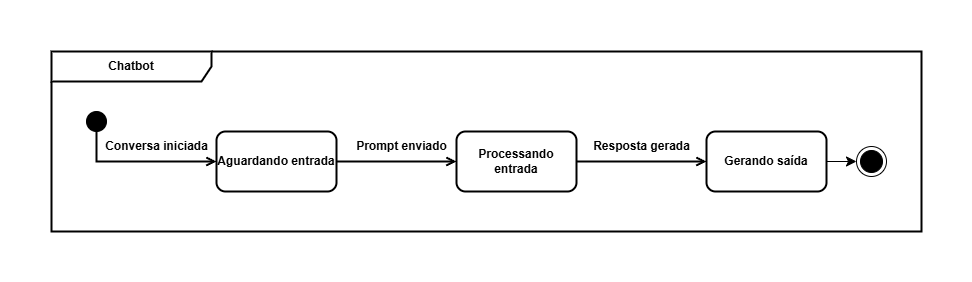

The diagram above was exported from draw.io. Its source (the exported page's mxGraphModel, read from the mxfile embedded in the PNG):
<mxGraphModel dx="1213" dy="657" grid="1" gridSize="10" guides="1" tooltips="1" connect="1" arrows="1" fold="1" page="1" pageScale="1" pageWidth="1169" pageHeight="827" math="0" shadow="0">
  <root>
    <mxCell id="0" />
    <mxCell id="1" parent="0" />
    <mxCell id="Pb6GrN82-FXIHj-kNEWP-1" value="Chatbot" style="shape=umlFrame;whiteSpace=wrap;html=1;pointerEvents=0;recursiveResize=0;container=1;collapsible=0;width=160;strokeWidth=2;fontStyle=1" parent="1" vertex="1">
      <mxGeometry x="90" y="250" width="870" height="180" as="geometry" />
    </mxCell>
    <mxCell id="Pb6GrN82-FXIHj-kNEWP-8" value="Prompt enviado" style="text;html=1;align=center;verticalAlign=middle;resizable=0;points=[];autosize=1;strokeColor=none;fillColor=none;fontStyle=1" parent="Pb6GrN82-FXIHj-kNEWP-1" vertex="1">
      <mxGeometry x="295" y="80" width="110" height="30" as="geometry" />
    </mxCell>
    <mxCell id="Pb6GrN82-FXIHj-kNEWP-3" value="" style="ellipse;html=1;shape=endState;fillColor=strokeColor;fontStyle=1" parent="Pb6GrN82-FXIHj-kNEWP-1" vertex="1">
      <mxGeometry x="805" y="95" width="30" height="30" as="geometry" />
    </mxCell>
    <mxCell id="Pb6GrN82-FXIHj-kNEWP-15" value="Resposta gerada" style="text;html=1;align=center;verticalAlign=middle;resizable=0;points=[];autosize=1;strokeColor=none;fillColor=none;fontStyle=1" parent="Pb6GrN82-FXIHj-kNEWP-1" vertex="1">
      <mxGeometry x="535" y="80" width="110" height="30" as="geometry" />
    </mxCell>
    <mxCell id="Pb6GrN82-FXIHj-kNEWP-4" value="Aguardando entrada" style="rounded=1;whiteSpace=wrap;html=1;strokeWidth=2;fontStyle=1" parent="Pb6GrN82-FXIHj-kNEWP-1" vertex="1">
      <mxGeometry x="165" y="80" width="120" height="60" as="geometry" />
    </mxCell>
    <mxCell id="Pb6GrN82-FXIHj-kNEWP-7" style="edgeStyle=orthogonalEdgeStyle;rounded=0;orthogonalLoop=1;jettySize=auto;html=1;exitX=0.5;exitY=1;exitDx=0;exitDy=0;entryX=0;entryY=0.5;entryDx=0;entryDy=0;endArrow=open;endFill=0;strokeWidth=2;fontStyle=1" parent="Pb6GrN82-FXIHj-kNEWP-1" source="Pb6GrN82-FXIHj-kNEWP-2" target="Pb6GrN82-FXIHj-kNEWP-4" edge="1">
      <mxGeometry relative="1" as="geometry" />
    </mxCell>
    <mxCell id="Pb6GrN82-FXIHj-kNEWP-2" value="" style="ellipse;fillColor=strokeColor;html=1;fontStyle=1" parent="Pb6GrN82-FXIHj-kNEWP-1" vertex="1">
      <mxGeometry x="35" y="60" width="20" height="20" as="geometry" />
    </mxCell>
    <mxCell id="Pb6GrN82-FXIHj-kNEWP-6" value="Conversa iniciada" style="text;html=1;align=center;verticalAlign=middle;resizable=0;points=[];autosize=1;strokeColor=none;fillColor=none;fontStyle=1" parent="Pb6GrN82-FXIHj-kNEWP-1" vertex="1">
      <mxGeometry x="45" y="80" width="120" height="30" as="geometry" />
    </mxCell>
    <mxCell id="Pb6GrN82-FXIHj-kNEWP-9" value="Processando entrada" style="rounded=1;whiteSpace=wrap;html=1;strokeWidth=2;fontStyle=1" parent="Pb6GrN82-FXIHj-kNEWP-1" vertex="1">
      <mxGeometry x="405" y="80" width="120" height="60" as="geometry" />
    </mxCell>
    <mxCell id="Pb6GrN82-FXIHj-kNEWP-13" style="edgeStyle=orthogonalEdgeStyle;rounded=0;orthogonalLoop=1;jettySize=auto;html=1;exitX=1;exitY=0.5;exitDx=0;exitDy=0;entryX=0;entryY=0.5;entryDx=0;entryDy=0;endArrow=open;endFill=0;strokeWidth=2;fontStyle=1" parent="Pb6GrN82-FXIHj-kNEWP-1" source="Pb6GrN82-FXIHj-kNEWP-4" target="Pb6GrN82-FXIHj-kNEWP-9" edge="1">
      <mxGeometry relative="1" as="geometry" />
    </mxCell>
    <mxCell id="Pb6GrN82-FXIHj-kNEWP-14" style="edgeStyle=orthogonalEdgeStyle;rounded=0;orthogonalLoop=1;jettySize=auto;html=1;exitX=1;exitY=0.5;exitDx=0;exitDy=0;entryX=0;entryY=0.5;entryDx=0;entryDy=0;endArrow=open;endFill=0;strokeWidth=2;fontStyle=1" parent="Pb6GrN82-FXIHj-kNEWP-1" source="Pb6GrN82-FXIHj-kNEWP-9" target="MSYDM8b0OAMRJathbTzS-10" edge="1">
      <mxGeometry relative="1" as="geometry">
        <mxPoint x="124" y="350" as="targetPoint" />
      </mxGeometry>
    </mxCell>
    <mxCell id="HFckQQPGDTX_Jc_PGQig-1" style="edgeStyle=none;curved=1;rounded=0;orthogonalLoop=1;jettySize=auto;html=1;exitX=1;exitY=0.5;exitDx=0;exitDy=0;fontSize=12;startSize=8;endSize=8;" parent="Pb6GrN82-FXIHj-kNEWP-1" source="MSYDM8b0OAMRJathbTzS-10" target="Pb6GrN82-FXIHj-kNEWP-3" edge="1">
      <mxGeometry relative="1" as="geometry" />
    </mxCell>
    <mxCell id="MSYDM8b0OAMRJathbTzS-10" value="Gerando saída" style="rounded=1;whiteSpace=wrap;html=1;strokeWidth=2;fontStyle=1" parent="Pb6GrN82-FXIHj-kNEWP-1" vertex="1">
      <mxGeometry x="655" y="80" width="120" height="60" as="geometry" />
    </mxCell>
  </root>
</mxGraphModel>